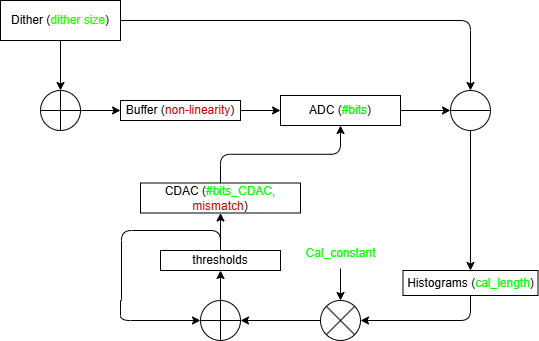

The diagram above was exported from draw.io. Its source (the exported page's mxGraphModel, read from the mxfile embedded in the PNG):
<mxGraphModel dx="1570" dy="507" grid="1" gridSize="10" guides="1" tooltips="1" connect="1" arrows="1" fold="1" page="1" pageScale="1" pageWidth="850" pageHeight="1100" math="0" shadow="0">
  <root>
    <mxCell id="0" />
    <mxCell id="1" parent="0" />
    <mxCell id="7" style="edgeStyle=none;html=1;entryX=0;entryY=0.5;entryDx=0;entryDy=0;" parent="1" source="2" target="28" edge="1">
      <mxGeometry relative="1" as="geometry" />
    </mxCell>
    <mxCell id="2" value="" style="shape=orEllipse;perimeter=ellipsePerimeter;whiteSpace=wrap;html=1;backgroundOutline=1;" parent="1" vertex="1">
      <mxGeometry x="10" y="230" width="40" height="40" as="geometry" />
    </mxCell>
    <mxCell id="4" style="edgeStyle=none;html=1;entryX=0.5;entryY=0;entryDx=0;entryDy=0;" parent="1" source="3" target="2" edge="1">
      <mxGeometry relative="1" as="geometry" />
    </mxCell>
    <mxCell id="10" style="edgeStyle=orthogonalEdgeStyle;html=1;entryX=0.5;entryY=0;entryDx=0;entryDy=0;" parent="1" source="3" target="8" edge="1">
      <mxGeometry relative="1" as="geometry" />
    </mxCell>
    <mxCell id="3" value="Dither (&lt;font style=&quot;color: rgb(45, 255, 6);&quot;&gt;dither size&lt;/font&gt;)" style="rounded=0;whiteSpace=wrap;html=1;" parent="1" vertex="1">
      <mxGeometry x="-30" y="140" width="120" height="40" as="geometry" />
    </mxCell>
    <mxCell id="9" style="edgeStyle=none;html=1;entryX=0;entryY=0.5;entryDx=0;entryDy=0;" parent="1" source="6" target="8" edge="1">
      <mxGeometry relative="1" as="geometry" />
    </mxCell>
    <mxCell id="6" value="ADC (&lt;font style=&quot;color: rgb(8, 255, 4);&quot;&gt;#bits&lt;/font&gt;)" style="rounded=0;whiteSpace=wrap;html=1;" parent="1" vertex="1">
      <mxGeometry x="250" y="235" width="120" height="30" as="geometry" />
    </mxCell>
    <mxCell id="13" style="edgeStyle=none;html=1;entryX=0.5;entryY=0;entryDx=0;entryDy=0;" parent="1" source="8" target="12" edge="1">
      <mxGeometry relative="1" as="geometry" />
    </mxCell>
    <mxCell id="8" value="" style="shape=lineEllipse;perimeter=ellipsePerimeter;whiteSpace=wrap;html=1;backgroundOutline=1;" parent="1" vertex="1">
      <mxGeometry x="420" y="230" width="40" height="40" as="geometry" />
    </mxCell>
    <mxCell id="14" style="edgeStyle=orthogonalEdgeStyle;html=1;entryX=0.5;entryY=1;entryDx=0;entryDy=0;" parent="1" source="11" target="6" edge="1">
      <mxGeometry relative="1" as="geometry" />
    </mxCell>
    <mxCell id="11" value="CDAC (&lt;font style=&quot;color: rgb(8, 255, 4);&quot;&gt;#bits_CDAC, &lt;/font&gt;&lt;font style=&quot;color: rgb(204, 0, 0);&quot;&gt;mismatch&lt;/font&gt;)" style="rounded=0;whiteSpace=wrap;html=1;" parent="1" vertex="1">
      <mxGeometry x="110" y="322.5" width="160" height="30" as="geometry" />
    </mxCell>
    <mxCell id="24" style="edgeStyle=orthogonalEdgeStyle;html=1;entryX=1;entryY=0.5;entryDx=0;entryDy=0;" parent="1" source="12" target="22" edge="1">
      <mxGeometry relative="1" as="geometry">
        <Array as="points">
          <mxPoint x="440" y="460" />
        </Array>
      </mxGeometry>
    </mxCell>
    <mxCell id="12" value="Histograms (&lt;font style=&quot;color: rgb(8, 255, 4);&quot;&gt;cal_length&lt;/font&gt;)" style="rounded=0;whiteSpace=wrap;html=1;" parent="1" vertex="1">
      <mxGeometry x="372.5" y="410" width="135" height="25" as="geometry" />
    </mxCell>
    <mxCell id="16" style="edgeStyle=none;html=1;entryX=0.5;entryY=1;entryDx=0;entryDy=0;" parent="1" source="15" target="11" edge="1">
      <mxGeometry relative="1" as="geometry" />
    </mxCell>
    <mxCell id="18" style="edgeStyle=orthogonalEdgeStyle;html=1;entryX=0;entryY=0.5;entryDx=0;entryDy=0;" parent="1" source="15" target="20" edge="1">
      <mxGeometry relative="1" as="geometry">
        <mxPoint x="165" y="485" as="targetPoint" />
        <Array as="points">
          <mxPoint x="190" y="370" />
          <mxPoint x="91" y="370" />
          <mxPoint x="91" y="440" />
          <mxPoint x="90" y="440" />
          <mxPoint x="90" y="460" />
        </Array>
      </mxGeometry>
    </mxCell>
    <mxCell id="15" value="thresholds" style="rounded=0;whiteSpace=wrap;html=1;" parent="1" vertex="1">
      <mxGeometry x="130" y="390" width="120" height="20" as="geometry" />
    </mxCell>
    <mxCell id="21" style="edgeStyle=none;html=1;entryX=0.5;entryY=1;entryDx=0;entryDy=0;" parent="1" source="20" target="15" edge="1">
      <mxGeometry relative="1" as="geometry" />
    </mxCell>
    <mxCell id="20" value="" style="shape=orEllipse;perimeter=ellipsePerimeter;whiteSpace=wrap;html=1;backgroundOutline=1;" parent="1" vertex="1">
      <mxGeometry x="170" y="440" width="40" height="40" as="geometry" />
    </mxCell>
    <mxCell id="23" style="edgeStyle=none;html=1;entryX=1;entryY=0.5;entryDx=0;entryDy=0;" parent="1" source="22" target="20" edge="1">
      <mxGeometry relative="1" as="geometry" />
    </mxCell>
    <mxCell id="22" value="" style="shape=sumEllipse;perimeter=ellipsePerimeter;whiteSpace=wrap;html=1;backgroundOutline=1;" parent="1" vertex="1">
      <mxGeometry x="290" y="440" width="40" height="40" as="geometry" />
    </mxCell>
    <mxCell id="27" style="edgeStyle=none;html=1;entryX=0.5;entryY=0;entryDx=0;entryDy=0;" parent="1" source="26" target="22" edge="1">
      <mxGeometry relative="1" as="geometry" />
    </mxCell>
    <mxCell id="26" value="&lt;font style=&quot;color: rgb(8, 255, 4);&quot;&gt;Cal_constant&lt;/font&gt;" style="text;html=1;align=center;verticalAlign=middle;resizable=0;points=[];autosize=1;strokeColor=none;fillColor=none;" parent="1" vertex="1">
      <mxGeometry x="265" y="378" width="90" height="30" as="geometry" />
    </mxCell>
    <mxCell id="29" style="edgeStyle=none;html=1;entryX=0;entryY=0.5;entryDx=0;entryDy=0;" edge="1" parent="1" source="28" target="6">
      <mxGeometry relative="1" as="geometry" />
    </mxCell>
    <mxCell id="28" value="Buffer (&lt;font style=&quot;color: rgb(204, 0, 0);&quot;&gt;non-linearity&lt;/font&gt;)" style="rounded=0;whiteSpace=wrap;html=1;" parent="1" vertex="1">
      <mxGeometry x="90" y="240" width="120" height="20" as="geometry" />
    </mxCell>
  </root>
</mxGraphModel>